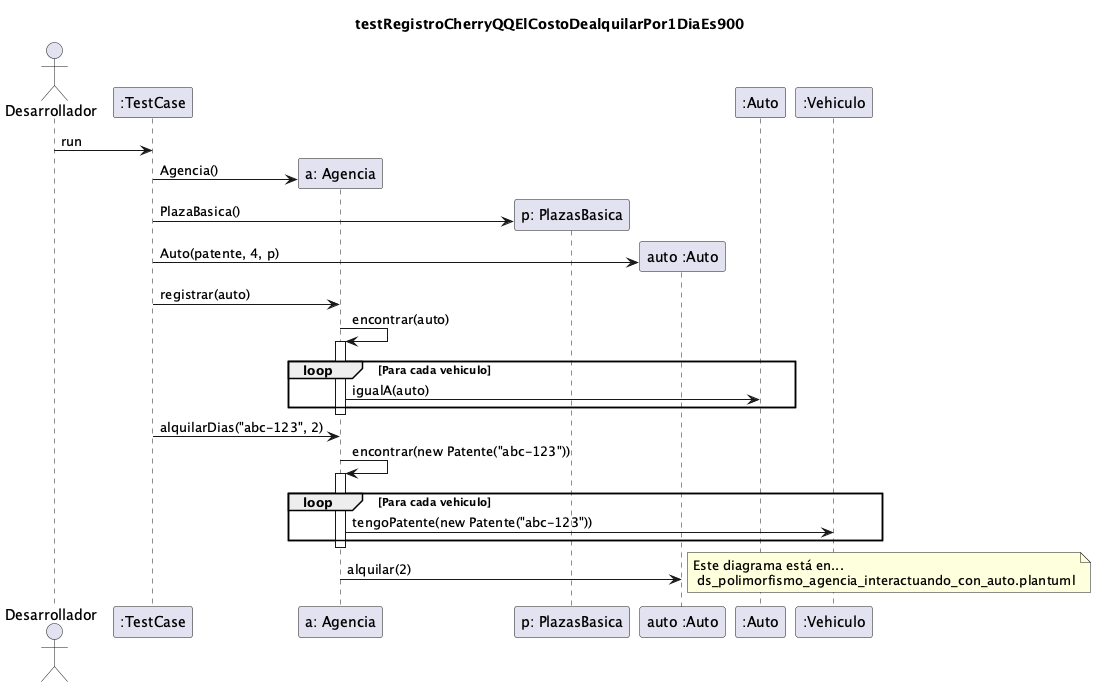

The diagram above was rendered by PlantUML. Its source (embedded in the PNG):
@startuml

title testRegistroCherryQQElCostoDealquilarPor1DiaEs900

Actor Desarrollador

Desarrollador -> ":TestCase": run
create "a: Agencia"
":TestCase" -> "a: Agencia": Agencia()

create "p: PlazasBasica"
":TestCase" -> "p: PlazasBasica": PlazaBasica()

create "auto :Auto"
":TestCase" -> "auto :Auto": Auto(patente, 4, p)

":TestCase" -> "a: Agencia": registrar(auto)

"a: Agencia" -> "a: Agencia": encontrar(auto)
activate "a: Agencia"
loop Para cada vehiculo
    "a: Agencia" -> ":Auto": igualA(auto)
end
deactivate "a: Agencia"

":TestCase" -> "a: Agencia": alquilarDias("abc-123", 2)

"a: Agencia" -> "a: Agencia": encontrar(new Patente("abc-123"))
activate "a: Agencia"
loop Para cada vehiculo
    "a: Agencia" -> ":Vehiculo": tengoPatente(new Patente("abc-123"))
end
deactivate "a: Agencia"

"a: Agencia" -> "auto :Auto": alquilar(2)
note right: Este diagrama está en... \n ds_polimorfismo_agencia_interactuando_con_auto.plantuml

@enduml